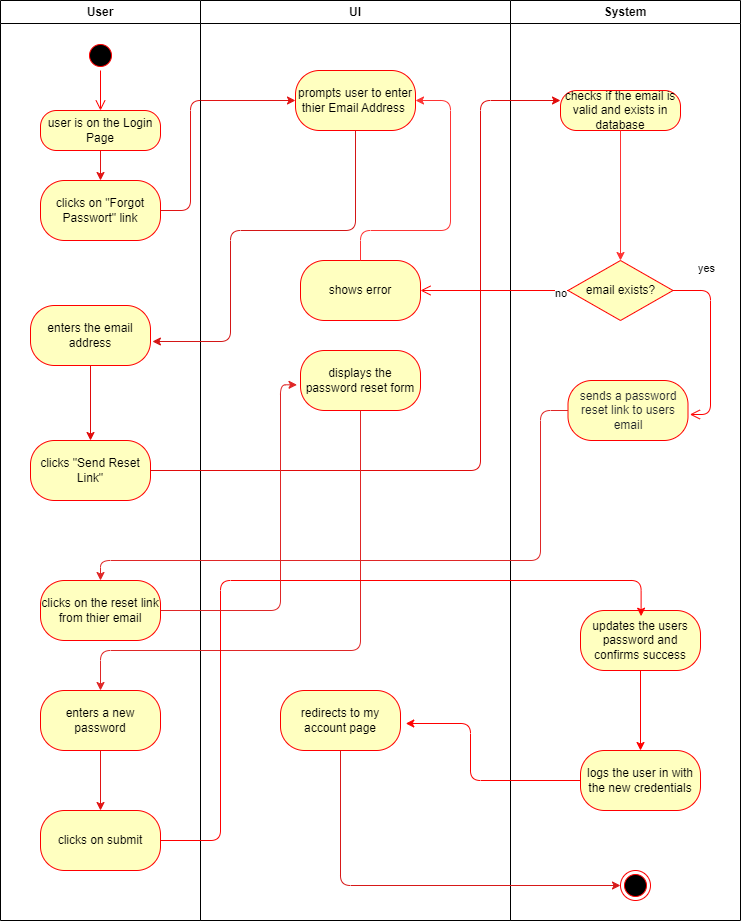

The diagram above was exported from draw.io. Its source (the exported page's mxGraphModel, read from the mxfile embedded in the PNG):
<mxGraphModel dx="983" dy="629" grid="1" gridSize="10" guides="1" tooltips="1" connect="1" arrows="1" fold="1" page="1" pageScale="1" pageWidth="850" pageHeight="1100" math="0" shadow="0">
  <root>
    <mxCell id="0" />
    <mxCell id="1" parent="0" />
    <mxCell id="2" value="User" style="swimlane;whiteSpace=wrap;html=1;" vertex="1" parent="1">
      <mxGeometry x="40" y="400" width="200" height="920" as="geometry" />
    </mxCell>
    <mxCell id="3" value="" style="ellipse;html=1;shape=startState;fillColor=#000000;strokeColor=#ff0000;" vertex="1" parent="2">
      <mxGeometry x="85" y="40" width="30" height="30" as="geometry" />
    </mxCell>
    <mxCell id="4" value="" style="edgeStyle=none;html=1;strokeColor=light-dark(#e11414, #ededed);" edge="1" parent="2" source="5" target="7">
      <mxGeometry relative="1" as="geometry" />
    </mxCell>
    <mxCell id="5" value="user is on the Login Page" style="rounded=1;whiteSpace=wrap;html=1;arcSize=40;fontColor=#000000;fillColor=#ffffc0;strokeColor=#ff0000;" vertex="1" parent="2">
      <mxGeometry x="40" y="110" width="120" height="40" as="geometry" />
    </mxCell>
    <mxCell id="6" value="" style="edgeStyle=orthogonalEdgeStyle;html=1;verticalAlign=bottom;endArrow=open;endSize=8;strokeColor=#ff0000;" edge="1" parent="2" source="3" target="5">
      <mxGeometry relative="1" as="geometry">
        <mxPoint x="100" y="130" as="targetPoint" />
      </mxGeometry>
    </mxCell>
    <mxCell id="7" value="clicks on &quot;Forgot Passwort&quot; link" style="whiteSpace=wrap;html=1;fillColor=#ffffc0;strokeColor=#ff0000;fontColor=#000000;rounded=1;arcSize=40;" vertex="1" parent="2">
      <mxGeometry x="40" y="180" width="120" height="60" as="geometry" />
    </mxCell>
    <mxCell id="8" value="" style="edgeStyle=orthogonalEdgeStyle;html=1;strokeColor=light-dark(#e00b0b, #ededed);" edge="1" parent="2" source="9" target="10">
      <mxGeometry relative="1" as="geometry" />
    </mxCell>
    <mxCell id="9" value="enters the email address" style="whiteSpace=wrap;html=1;fillColor=#ffffc0;strokeColor=#ff0000;fontColor=#000000;rounded=1;arcSize=40;" vertex="1" parent="2">
      <mxGeometry x="30" y="305" width="120" height="60" as="geometry" />
    </mxCell>
    <mxCell id="10" value="clicks &quot;Send Reset Link&quot;" style="whiteSpace=wrap;html=1;fillColor=#ffffc0;strokeColor=#ff0000;fontColor=#000000;rounded=1;arcSize=40;" vertex="1" parent="2">
      <mxGeometry x="30" y="440" width="120" height="60" as="geometry" />
    </mxCell>
    <mxCell id="11" value="clicks on the reset link from thier email" style="whiteSpace=wrap;html=1;fillColor=#ffffc0;strokeColor=#ff0000;fontColor=#000000;rounded=1;arcSize=40;" vertex="1" parent="2">
      <mxGeometry x="40" y="580" width="120" height="60" as="geometry" />
    </mxCell>
    <mxCell id="12" value="enters a new password" style="whiteSpace=wrap;html=1;fillColor=#ffffc0;strokeColor=#ff0000;fontColor=#000000;rounded=1;arcSize=40;" vertex="1" parent="2">
      <mxGeometry x="40" y="690" width="120" height="60" as="geometry" />
    </mxCell>
    <mxCell id="13" value="clicks on submit" style="whiteSpace=wrap;html=1;fillColor=#ffffc0;strokeColor=#ff0000;fontColor=#000000;rounded=1;arcSize=40;" vertex="1" parent="2">
      <mxGeometry x="40" y="810" width="120" height="60" as="geometry" />
    </mxCell>
    <mxCell id="47" value="" style="edgeStyle=orthogonalEdgeStyle;html=1;strokeColor=light-dark(#e11414, #ededed);entryX=0.5;entryY=0;entryDx=0;entryDy=0;" edge="1" parent="2" source="12" target="13">
      <mxGeometry relative="1" as="geometry" />
    </mxCell>
    <mxCell id="16" value="UI" style="swimlane;whiteSpace=wrap;html=1;" vertex="1" parent="1">
      <mxGeometry x="240" y="400" width="310" height="920" as="geometry" />
    </mxCell>
    <mxCell id="19" value="prompts user to enter thier Email Address&amp;nbsp;" style="whiteSpace=wrap;html=1;fillColor=#ffffc0;strokeColor=#ff0000;fontColor=#000000;rounded=1;arcSize=40;" vertex="1" parent="16">
      <mxGeometry x="95" y="70" width="120" height="60" as="geometry" />
    </mxCell>
    <mxCell id="24" value="displays the password reset form" style="whiteSpace=wrap;html=1;fillColor=#ffffc0;strokeColor=#ff0000;fontColor=#000000;rounded=1;arcSize=40;" vertex="1" parent="16">
      <mxGeometry x="100" y="350" width="120" height="60" as="geometry" />
    </mxCell>
    <mxCell id="27" value="redirects to my account page" style="whiteSpace=wrap;html=1;fillColor=#ffffc0;strokeColor=#ff0000;fontColor=#000000;rounded=1;arcSize=40;" vertex="1" parent="16">
      <mxGeometry x="80" y="690" width="120" height="60" as="geometry" />
    </mxCell>
    <mxCell id="65" value="shows error" style="whiteSpace=wrap;html=1;fillColor=#ffffc0;strokeColor=#ff0000;fontColor=#000000;rounded=1;arcSize=40;" vertex="1" parent="16">
      <mxGeometry x="100" y="260" width="120" height="60" as="geometry" />
    </mxCell>
    <mxCell id="71" style="edgeStyle=orthogonalEdgeStyle;html=1;entryX=1;entryY=0.5;entryDx=0;entryDy=0;strokeColor=#FF3333;" edge="1" parent="16" source="65" target="19">
      <mxGeometry relative="1" as="geometry">
        <Array as="points">
          <mxPoint x="160" y="230" />
          <mxPoint x="250" y="230" />
          <mxPoint x="250" y="100" />
        </Array>
      </mxGeometry>
    </mxCell>
    <mxCell id="33" value="System" style="swimlane;whiteSpace=wrap;html=1;startSize=23;" vertex="1" parent="1">
      <mxGeometry x="550" y="400" width="230" height="920" as="geometry" />
    </mxCell>
    <mxCell id="35" value="&lt;h6&gt;&lt;span style=&quot;box-sizing: border-box; color: rgb(31, 35, 40); text-align: left; font-weight: normal;&quot;&gt;&lt;font style=&quot;font-size: 12px;&quot; face=&quot;Helvetica&quot;&gt;sends a password reset link to users email&lt;/font&gt;&lt;/span&gt;&lt;/h6&gt;" style="whiteSpace=wrap;html=1;fillColor=#ffffc0;strokeColor=#ff0000;fontColor=#000000;rounded=1;arcSize=40;" vertex="1" parent="33">
      <mxGeometry x="57.5" y="380" width="120" height="60" as="geometry" />
    </mxCell>
    <mxCell id="69" style="edgeStyle=none;html=1;entryX=0.5;entryY=0;entryDx=0;entryDy=0;fontColor=#FF6666;strokeColor=#FF0000;" edge="1" parent="33" source="36" target="68">
      <mxGeometry relative="1" as="geometry" />
    </mxCell>
    <mxCell id="36" value="&lt;span style=&quot;color: rgb(0, 0, 0);&quot;&gt;updates the users password and confirms success&lt;/span&gt;" style="whiteSpace=wrap;html=1;fillColor=#ffffc0;strokeColor=#ff0000;fontColor=#000000;rounded=1;arcSize=40;" vertex="1" parent="33">
      <mxGeometry x="70" y="610" width="120" height="60" as="geometry" />
    </mxCell>
    <mxCell id="37" value="" style="ellipse;html=1;shape=endState;fillColor=#000000;strokeColor=#ff0000;" vertex="1" parent="33">
      <mxGeometry x="110" y="870" width="30" height="30" as="geometry" />
    </mxCell>
    <mxCell id="38" value="checks if the email is valid and exists in database" style="rounded=1;whiteSpace=wrap;html=1;arcSize=40;fontColor=#000000;fillColor=#ffffc0;strokeColor=#ff0000;" vertex="1" parent="33">
      <mxGeometry x="50" y="90" width="120" height="40" as="geometry" />
    </mxCell>
    <mxCell id="58" value="email exists?" style="rhombus;whiteSpace=wrap;html=1;fontColor=#000000;fillColor=#ffffc0;strokeColor=#ff0000;" vertex="1" parent="33">
      <mxGeometry x="57.5" y="260" width="105" height="60" as="geometry" />
    </mxCell>
    <mxCell id="61" style="edgeStyle=none;html=1;entryX=0.5;entryY=0;entryDx=0;entryDy=0;strokeColor=#FF3333;" edge="1" parent="33" source="38" target="58">
      <mxGeometry relative="1" as="geometry" />
    </mxCell>
    <mxCell id="63" value="yes&lt;div&gt;&lt;br&gt;&lt;/div&gt;" style="edgeStyle=orthogonalEdgeStyle;html=1;align=left;verticalAlign=bottom;endArrow=open;endSize=8;strokeColor=#ff0000;exitX=1;exitY=0.5;exitDx=0;exitDy=0;entryX=1.016;entryY=0.572;entryDx=0;entryDy=0;entryPerimeter=0;" edge="1" parent="33" source="58" target="35">
      <mxGeometry x="-0.7386" relative="1" as="geometry">
        <mxPoint x="42" y="320" as="targetPoint" />
        <Array as="points">
          <mxPoint x="200" y="290" />
          <mxPoint x="200" y="414" />
          <mxPoint x="179" y="414" />
        </Array>
        <mxPoint as="offset" />
        <mxPoint x="50" y="240" as="sourcePoint" />
      </mxGeometry>
    </mxCell>
    <mxCell id="68" value="logs the user in with the new credentials" style="whiteSpace=wrap;html=1;fillColor=#ffffc0;strokeColor=#ff0000;fontColor=#000000;rounded=1;arcSize=40;" vertex="1" parent="33">
      <mxGeometry x="70" y="750" width="120" height="60" as="geometry" />
    </mxCell>
    <mxCell id="41" value="" style="edgeStyle=orthogonalEdgeStyle;html=1;strokeColor=light-dark(#e11414, #ededed);entryX=0;entryY=0.5;entryDx=0;entryDy=0;" edge="1" parent="1" source="7" target="19">
      <mxGeometry relative="1" as="geometry">
        <Array as="points">
          <mxPoint x="230" y="610" />
          <mxPoint x="230" y="500" />
        </Array>
      </mxGeometry>
    </mxCell>
    <mxCell id="43" style="edgeStyle=orthogonalEdgeStyle;html=1;entryX=0;entryY=0.25;entryDx=0;entryDy=0;strokeColor=light-dark(#e00b0b, #ededed);" edge="1" parent="1" source="10" target="38">
      <mxGeometry relative="1" as="geometry">
        <Array as="points">
          <mxPoint x="520" y="870" />
          <mxPoint x="520" y="500" />
        </Array>
        <mxPoint x="270" y="590.0000000000002" as="targetPoint" />
      </mxGeometry>
    </mxCell>
    <mxCell id="48" style="edgeStyle=orthogonalEdgeStyle;html=1;entryX=0.5;entryY=0;entryDx=0;entryDy=0;strokeColor=light-dark(#df2626, #ededed);" edge="1" parent="1" source="24" target="12">
      <mxGeometry relative="1" as="geometry">
        <Array as="points">
          <mxPoint x="400" y="1050" />
          <mxPoint x="140" y="1050" />
        </Array>
      </mxGeometry>
    </mxCell>
    <mxCell id="50" style="edgeStyle=orthogonalEdgeStyle;html=1;strokeColor=#FF0000;entryX=0.505;entryY=0.095;entryDx=0;entryDy=0;entryPerimeter=0;" edge="1" parent="1" source="13" target="36">
      <mxGeometry relative="1" as="geometry">
        <mxPoint x="680" y="1010" as="targetPoint" />
        <Array as="points">
          <mxPoint x="260" y="1240" />
          <mxPoint x="260" y="980" />
          <mxPoint x="681" y="980" />
        </Array>
      </mxGeometry>
    </mxCell>
    <mxCell id="57" style="edgeStyle=orthogonalEdgeStyle;html=1;entryX=0;entryY=0.5;entryDx=0;entryDy=0;strokeColor=light-dark(#d71919, #ededed);exitX=0.5;exitY=1;exitDx=0;exitDy=0;" edge="1" parent="1" source="27" target="37">
      <mxGeometry relative="1" as="geometry">
        <Array as="points">
          <mxPoint x="380" y="1285" />
        </Array>
        <mxPoint x="450" y="1705" as="sourcePoint" />
      </mxGeometry>
    </mxCell>
    <mxCell id="17" value="" style="edgeStyle=orthogonalEdgeStyle;html=1;strokeColor=light-dark(#d41616, #ededed);entryX=1.016;entryY=0.6;entryDx=0;entryDy=0;entryPerimeter=0;" edge="1" parent="1" source="19" target="9">
      <mxGeometry relative="1" as="geometry">
        <mxPoint x="351.66666666666674" y="560.0000000000002" as="targetPoint" />
        <Array as="points">
          <mxPoint x="395" y="630" />
          <mxPoint x="270" y="630" />
          <mxPoint x="270" y="741" />
        </Array>
      </mxGeometry>
    </mxCell>
    <mxCell id="64" style="edgeStyle=orthogonalEdgeStyle;html=1;strokeColor=light-dark(#df2626, #ededed);exitX=1;exitY=0.5;exitDx=0;exitDy=0;entryX=-0.029;entryY=0.572;entryDx=0;entryDy=0;entryPerimeter=0;" edge="1" parent="1" source="11" target="24">
      <mxGeometry relative="1" as="geometry">
        <Array as="points">
          <mxPoint x="320" y="1010" />
          <mxPoint x="320" y="784" />
        </Array>
        <mxPoint x="410" y="950" as="sourcePoint" />
        <mxPoint x="600" y="1140" as="targetPoint" />
      </mxGeometry>
    </mxCell>
    <mxCell id="62" value="no&lt;div&gt;&lt;br&gt;&lt;/div&gt;" style="edgeStyle=orthogonalEdgeStyle;html=1;align=left;verticalAlign=top;endArrow=open;endSize=8;strokeColor=#ff0000;entryX=1;entryY=0.5;entryDx=0;entryDy=0;exitX=0;exitY=0.5;exitDx=0;exitDy=0;" edge="1" parent="1" source="58" target="65">
      <mxGeometry x="-0.8008" y="-10" relative="1" as="geometry">
        <mxPoint x="460" y="550" as="targetPoint" />
        <mxPoint x="695" y="880" as="sourcePoint" />
        <Array as="points">
          <mxPoint x="608" y="690" />
        </Array>
        <mxPoint as="offset" />
      </mxGeometry>
    </mxCell>
    <mxCell id="66" style="edgeStyle=orthogonalEdgeStyle;html=1;entryX=0.5;entryY=0;entryDx=0;entryDy=0;strokeColor=light-dark(#df2626, #ededed);exitX=0;exitY=0.5;exitDx=0;exitDy=0;" edge="1" parent="1" source="35" target="11">
      <mxGeometry relative="1" as="geometry">
        <Array as="points">
          <mxPoint x="580" y="810" />
          <mxPoint x="580" y="960" />
          <mxPoint x="140" y="960" />
        </Array>
        <mxPoint x="410" y="820" as="sourcePoint" />
        <mxPoint x="150" y="1100" as="targetPoint" />
      </mxGeometry>
    </mxCell>
    <mxCell id="67" style="edgeStyle=orthogonalEdgeStyle;html=1;entryX=1.044;entryY=0.55;entryDx=0;entryDy=0;strokeColor=#FF0000;exitX=0;exitY=0.5;exitDx=0;exitDy=0;entryPerimeter=0;" edge="1" parent="1" source="68" target="27">
      <mxGeometry relative="1" as="geometry">
        <mxPoint x="598.4200000000001" y="1050" as="sourcePoint" />
        <mxPoint x="290" y="1198.3200000000002" as="targetPoint" />
        <Array as="points">
          <mxPoint x="510" y="1180" />
          <mxPoint x="510" y="1123" />
        </Array>
      </mxGeometry>
    </mxCell>
  </root>
</mxGraphModel>